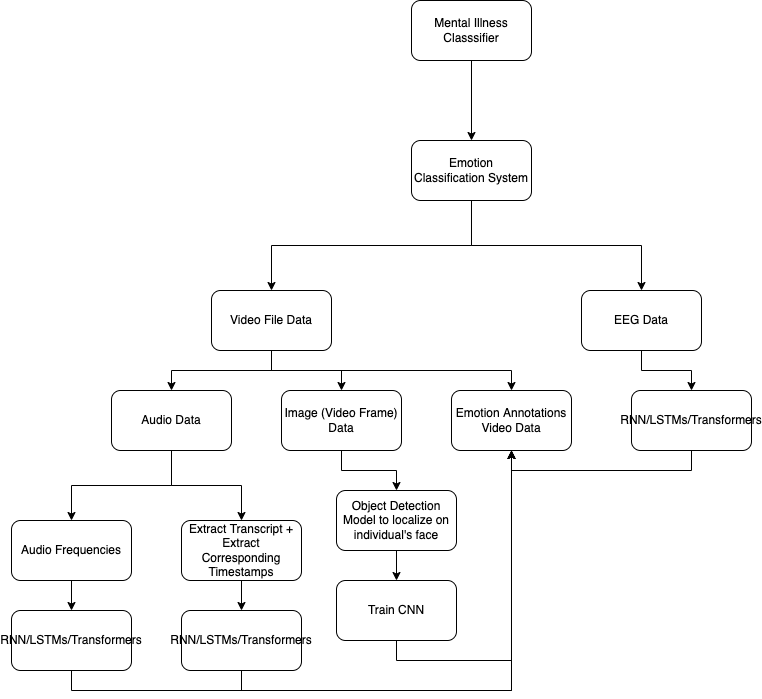

The diagram above was exported from draw.io. Its source (the exported page's mxGraphModel, read from the mxfile embedded in the PNG):
<mxGraphModel dx="2036" dy="835" grid="1" gridSize="10" guides="1" tooltips="1" connect="1" arrows="1" fold="1" page="1" pageScale="1" pageWidth="850" pageHeight="1100" math="0" shadow="0">
  <root>
    <mxCell id="0" />
    <mxCell id="1" parent="0" />
    <mxCell id="RcQlBxkTlonmCpQHd6Cx-16" style="edgeStyle=orthogonalEdgeStyle;rounded=0;orthogonalLoop=1;jettySize=auto;html=1;exitX=0.5;exitY=1;exitDx=0;exitDy=0;entryX=0.5;entryY=0;entryDx=0;entryDy=0;" edge="1" parent="1" source="RcQlBxkTlonmCpQHd6Cx-1" target="RcQlBxkTlonmCpQHd6Cx-3">
      <mxGeometry relative="1" as="geometry" />
    </mxCell>
    <mxCell id="RcQlBxkTlonmCpQHd6Cx-17" style="edgeStyle=orthogonalEdgeStyle;rounded=0;orthogonalLoop=1;jettySize=auto;html=1;exitX=0.5;exitY=1;exitDx=0;exitDy=0;entryX=0.5;entryY=0;entryDx=0;entryDy=0;" edge="1" parent="1" source="RcQlBxkTlonmCpQHd6Cx-1" target="RcQlBxkTlonmCpQHd6Cx-9">
      <mxGeometry relative="1" as="geometry" />
    </mxCell>
    <mxCell id="RcQlBxkTlonmCpQHd6Cx-1" value="Emotion Classification System" style="rounded=1;whiteSpace=wrap;html=1;" vertex="1" parent="1">
      <mxGeometry x="380" y="150" width="120" height="60" as="geometry" />
    </mxCell>
    <mxCell id="RcQlBxkTlonmCpQHd6Cx-15" style="edgeStyle=orthogonalEdgeStyle;rounded=0;orthogonalLoop=1;jettySize=auto;html=1;exitX=0.5;exitY=1;exitDx=0;exitDy=0;entryX=0.5;entryY=0;entryDx=0;entryDy=0;" edge="1" parent="1" source="RcQlBxkTlonmCpQHd6Cx-2" target="RcQlBxkTlonmCpQHd6Cx-1">
      <mxGeometry relative="1" as="geometry" />
    </mxCell>
    <mxCell id="RcQlBxkTlonmCpQHd6Cx-2" value="Mental Illness Classsifier" style="rounded=1;whiteSpace=wrap;html=1;" vertex="1" parent="1">
      <mxGeometry x="380" y="10" width="120" height="60" as="geometry" />
    </mxCell>
    <mxCell id="RcQlBxkTlonmCpQHd6Cx-6" style="edgeStyle=orthogonalEdgeStyle;rounded=0;orthogonalLoop=1;jettySize=auto;html=1;exitX=0.5;exitY=1;exitDx=0;exitDy=0;entryX=0.5;entryY=0;entryDx=0;entryDy=0;" edge="1" parent="1" source="RcQlBxkTlonmCpQHd6Cx-3" target="RcQlBxkTlonmCpQHd6Cx-5">
      <mxGeometry relative="1" as="geometry" />
    </mxCell>
    <mxCell id="RcQlBxkTlonmCpQHd6Cx-7" style="edgeStyle=orthogonalEdgeStyle;rounded=0;orthogonalLoop=1;jettySize=auto;html=1;exitX=0.5;exitY=1;exitDx=0;exitDy=0;entryX=0.5;entryY=0;entryDx=0;entryDy=0;" edge="1" parent="1" source="RcQlBxkTlonmCpQHd6Cx-3" target="RcQlBxkTlonmCpQHd6Cx-4">
      <mxGeometry relative="1" as="geometry" />
    </mxCell>
    <mxCell id="RcQlBxkTlonmCpQHd6Cx-19" style="edgeStyle=orthogonalEdgeStyle;rounded=0;orthogonalLoop=1;jettySize=auto;html=1;exitX=0.5;exitY=1;exitDx=0;exitDy=0;entryX=0.5;entryY=0;entryDx=0;entryDy=0;" edge="1" parent="1" source="RcQlBxkTlonmCpQHd6Cx-3" target="RcQlBxkTlonmCpQHd6Cx-18">
      <mxGeometry relative="1" as="geometry" />
    </mxCell>
    <mxCell id="RcQlBxkTlonmCpQHd6Cx-3" value="Video File Data" style="rounded=1;whiteSpace=wrap;html=1;" vertex="1" parent="1">
      <mxGeometry x="180" y="300" width="120" height="60" as="geometry" />
    </mxCell>
    <mxCell id="RcQlBxkTlonmCpQHd6Cx-22" style="edgeStyle=orthogonalEdgeStyle;rounded=0;orthogonalLoop=1;jettySize=auto;html=1;exitX=0.5;exitY=1;exitDx=0;exitDy=0;entryX=0.5;entryY=0;entryDx=0;entryDy=0;" edge="1" parent="1" source="RcQlBxkTlonmCpQHd6Cx-4" target="RcQlBxkTlonmCpQHd6Cx-21">
      <mxGeometry relative="1" as="geometry" />
    </mxCell>
    <mxCell id="RcQlBxkTlonmCpQHd6Cx-23" style="edgeStyle=orthogonalEdgeStyle;rounded=0;orthogonalLoop=1;jettySize=auto;html=1;exitX=0.5;exitY=1;exitDx=0;exitDy=0;entryX=0.5;entryY=0;entryDx=0;entryDy=0;" edge="1" parent="1" source="RcQlBxkTlonmCpQHd6Cx-4" target="RcQlBxkTlonmCpQHd6Cx-20">
      <mxGeometry relative="1" as="geometry" />
    </mxCell>
    <mxCell id="RcQlBxkTlonmCpQHd6Cx-4" value="Audio Data" style="rounded=1;whiteSpace=wrap;html=1;" vertex="1" parent="1">
      <mxGeometry x="80" y="400" width="120" height="60" as="geometry" />
    </mxCell>
    <mxCell id="RcQlBxkTlonmCpQHd6Cx-33" style="edgeStyle=orthogonalEdgeStyle;rounded=0;orthogonalLoop=1;jettySize=auto;html=1;exitX=0.5;exitY=1;exitDx=0;exitDy=0;entryX=0.5;entryY=0;entryDx=0;entryDy=0;" edge="1" parent="1" source="RcQlBxkTlonmCpQHd6Cx-5" target="RcQlBxkTlonmCpQHd6Cx-32">
      <mxGeometry relative="1" as="geometry" />
    </mxCell>
    <mxCell id="RcQlBxkTlonmCpQHd6Cx-5" value="Image (Video Frame) Data" style="rounded=1;whiteSpace=wrap;html=1;" vertex="1" parent="1">
      <mxGeometry x="250" y="400" width="120" height="60" as="geometry" />
    </mxCell>
    <mxCell id="RcQlBxkTlonmCpQHd6Cx-38" style="edgeStyle=orthogonalEdgeStyle;rounded=0;orthogonalLoop=1;jettySize=auto;html=1;exitX=0.5;exitY=1;exitDx=0;exitDy=0;" edge="1" parent="1" source="RcQlBxkTlonmCpQHd6Cx-9" target="RcQlBxkTlonmCpQHd6Cx-37">
      <mxGeometry relative="1" as="geometry" />
    </mxCell>
    <mxCell id="RcQlBxkTlonmCpQHd6Cx-9" value="EEG Data" style="rounded=1;whiteSpace=wrap;html=1;" vertex="1" parent="1">
      <mxGeometry x="550" y="300" width="120" height="60" as="geometry" />
    </mxCell>
    <mxCell id="RcQlBxkTlonmCpQHd6Cx-18" value="Emotion Annotations Video Data" style="rounded=1;whiteSpace=wrap;html=1;" vertex="1" parent="1">
      <mxGeometry x="420" y="400" width="120" height="60" as="geometry" />
    </mxCell>
    <mxCell id="RcQlBxkTlonmCpQHd6Cx-26" style="edgeStyle=orthogonalEdgeStyle;rounded=0;orthogonalLoop=1;jettySize=auto;html=1;exitX=0.5;exitY=1;exitDx=0;exitDy=0;entryX=0.5;entryY=0;entryDx=0;entryDy=0;" edge="1" parent="1" source="RcQlBxkTlonmCpQHd6Cx-20" target="RcQlBxkTlonmCpQHd6Cx-24">
      <mxGeometry relative="1" as="geometry" />
    </mxCell>
    <mxCell id="RcQlBxkTlonmCpQHd6Cx-20" value="Audio Frequencies" style="rounded=1;whiteSpace=wrap;html=1;" vertex="1" parent="1">
      <mxGeometry x="-20" y="530" width="120" height="60" as="geometry" />
    </mxCell>
    <mxCell id="RcQlBxkTlonmCpQHd6Cx-28" style="edgeStyle=orthogonalEdgeStyle;rounded=0;orthogonalLoop=1;jettySize=auto;html=1;exitX=0.5;exitY=1;exitDx=0;exitDy=0;entryX=0.5;entryY=0;entryDx=0;entryDy=0;" edge="1" parent="1" source="RcQlBxkTlonmCpQHd6Cx-21" target="RcQlBxkTlonmCpQHd6Cx-27">
      <mxGeometry relative="1" as="geometry" />
    </mxCell>
    <mxCell id="RcQlBxkTlonmCpQHd6Cx-21" value="Extract Transcript + Extract Corresponding Timestamps" style="rounded=1;whiteSpace=wrap;html=1;" vertex="1" parent="1">
      <mxGeometry x="150" y="530" width="120" height="60" as="geometry" />
    </mxCell>
    <mxCell id="RcQlBxkTlonmCpQHd6Cx-31" style="edgeStyle=orthogonalEdgeStyle;rounded=0;orthogonalLoop=1;jettySize=auto;html=1;exitX=0.5;exitY=1;exitDx=0;exitDy=0;entryX=0.5;entryY=1;entryDx=0;entryDy=0;" edge="1" parent="1" source="RcQlBxkTlonmCpQHd6Cx-24" target="RcQlBxkTlonmCpQHd6Cx-18">
      <mxGeometry relative="1" as="geometry" />
    </mxCell>
    <mxCell id="RcQlBxkTlonmCpQHd6Cx-24" value="RNN/LSTMs/Transformers" style="rounded=1;whiteSpace=wrap;html=1;" vertex="1" parent="1">
      <mxGeometry x="-20" y="620" width="120" height="60" as="geometry" />
    </mxCell>
    <mxCell id="RcQlBxkTlonmCpQHd6Cx-30" style="edgeStyle=orthogonalEdgeStyle;rounded=0;orthogonalLoop=1;jettySize=auto;html=1;exitX=0.5;exitY=1;exitDx=0;exitDy=0;entryX=0.5;entryY=1;entryDx=0;entryDy=0;" edge="1" parent="1" source="RcQlBxkTlonmCpQHd6Cx-27" target="RcQlBxkTlonmCpQHd6Cx-18">
      <mxGeometry relative="1" as="geometry" />
    </mxCell>
    <mxCell id="RcQlBxkTlonmCpQHd6Cx-27" value="RNN/LSTMs/Transformers" style="rounded=1;whiteSpace=wrap;html=1;" vertex="1" parent="1">
      <mxGeometry x="150" y="620" width="120" height="60" as="geometry" />
    </mxCell>
    <mxCell id="RcQlBxkTlonmCpQHd6Cx-35" style="edgeStyle=orthogonalEdgeStyle;rounded=0;orthogonalLoop=1;jettySize=auto;html=1;exitX=0.5;exitY=1;exitDx=0;exitDy=0;entryX=0.5;entryY=0;entryDx=0;entryDy=0;" edge="1" parent="1" source="RcQlBxkTlonmCpQHd6Cx-32" target="RcQlBxkTlonmCpQHd6Cx-34">
      <mxGeometry relative="1" as="geometry" />
    </mxCell>
    <mxCell id="RcQlBxkTlonmCpQHd6Cx-32" value="Object Detection Model to localize on individual's face" style="rounded=1;whiteSpace=wrap;html=1;" vertex="1" parent="1">
      <mxGeometry x="305" y="500" width="120" height="60" as="geometry" />
    </mxCell>
    <mxCell id="RcQlBxkTlonmCpQHd6Cx-36" style="edgeStyle=orthogonalEdgeStyle;rounded=0;orthogonalLoop=1;jettySize=auto;html=1;exitX=0.5;exitY=1;exitDx=0;exitDy=0;entryX=0.5;entryY=1;entryDx=0;entryDy=0;" edge="1" parent="1" source="RcQlBxkTlonmCpQHd6Cx-34" target="RcQlBxkTlonmCpQHd6Cx-18">
      <mxGeometry relative="1" as="geometry" />
    </mxCell>
    <mxCell id="RcQlBxkTlonmCpQHd6Cx-34" value="Train CNN" style="rounded=1;whiteSpace=wrap;html=1;" vertex="1" parent="1">
      <mxGeometry x="305" y="590" width="120" height="60" as="geometry" />
    </mxCell>
    <mxCell id="RcQlBxkTlonmCpQHd6Cx-39" style="edgeStyle=orthogonalEdgeStyle;rounded=0;orthogonalLoop=1;jettySize=auto;html=1;exitX=0.5;exitY=1;exitDx=0;exitDy=0;entryX=0.5;entryY=1;entryDx=0;entryDy=0;" edge="1" parent="1" source="RcQlBxkTlonmCpQHd6Cx-37" target="RcQlBxkTlonmCpQHd6Cx-18">
      <mxGeometry relative="1" as="geometry" />
    </mxCell>
    <mxCell id="RcQlBxkTlonmCpQHd6Cx-37" value="RNN/LSTMs/Transformers" style="rounded=1;whiteSpace=wrap;html=1;" vertex="1" parent="1">
      <mxGeometry x="600" y="400" width="120" height="60" as="geometry" />
    </mxCell>
  </root>
</mxGraphModel>